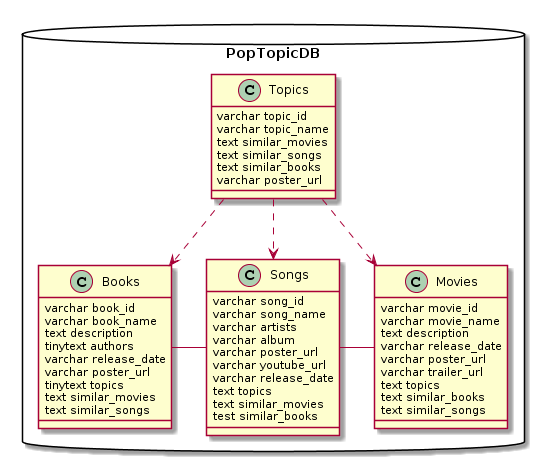

The diagram above was rendered by PlantUML. Its source (embedded in the PNG):
@startuml
database "PopTopicDB" {
	Topics..>Songs
	Topics..>Movies
	Topics..>Books

	Books - Songs
	Songs - Movies

	class Movies {
	   varchar movie_id
	   varchar movie_name
	   text description
	   varchar release_date
	   varchar poster_url
	   varchar trailer_url
	   text topics
	   text similar_books
	   text similar_songs
	}

	class Books {
	   varchar book_id
	   varchar book_name
	   text description
	   tinytext authors
	   varchar release_date
	   varchar poster_url
	   tinytext topics
	   text similar_movies
	   text similar_songs
	}

	class Songs {
	   varchar song_id
	   varchar song_name
	   varchar artists
	   varchar album
	   varchar poster_url
	   varchar youtube_url
	   varchar release_date
	   text topics
	   text similar_movies
	   test similar_books
	}

	class Topics {
	   varchar topic_id
	   varchar topic_name
	   text similar_movies
	   text similar_songs
	   text similar_books
	   varchar poster_url
	}
}
@enduml